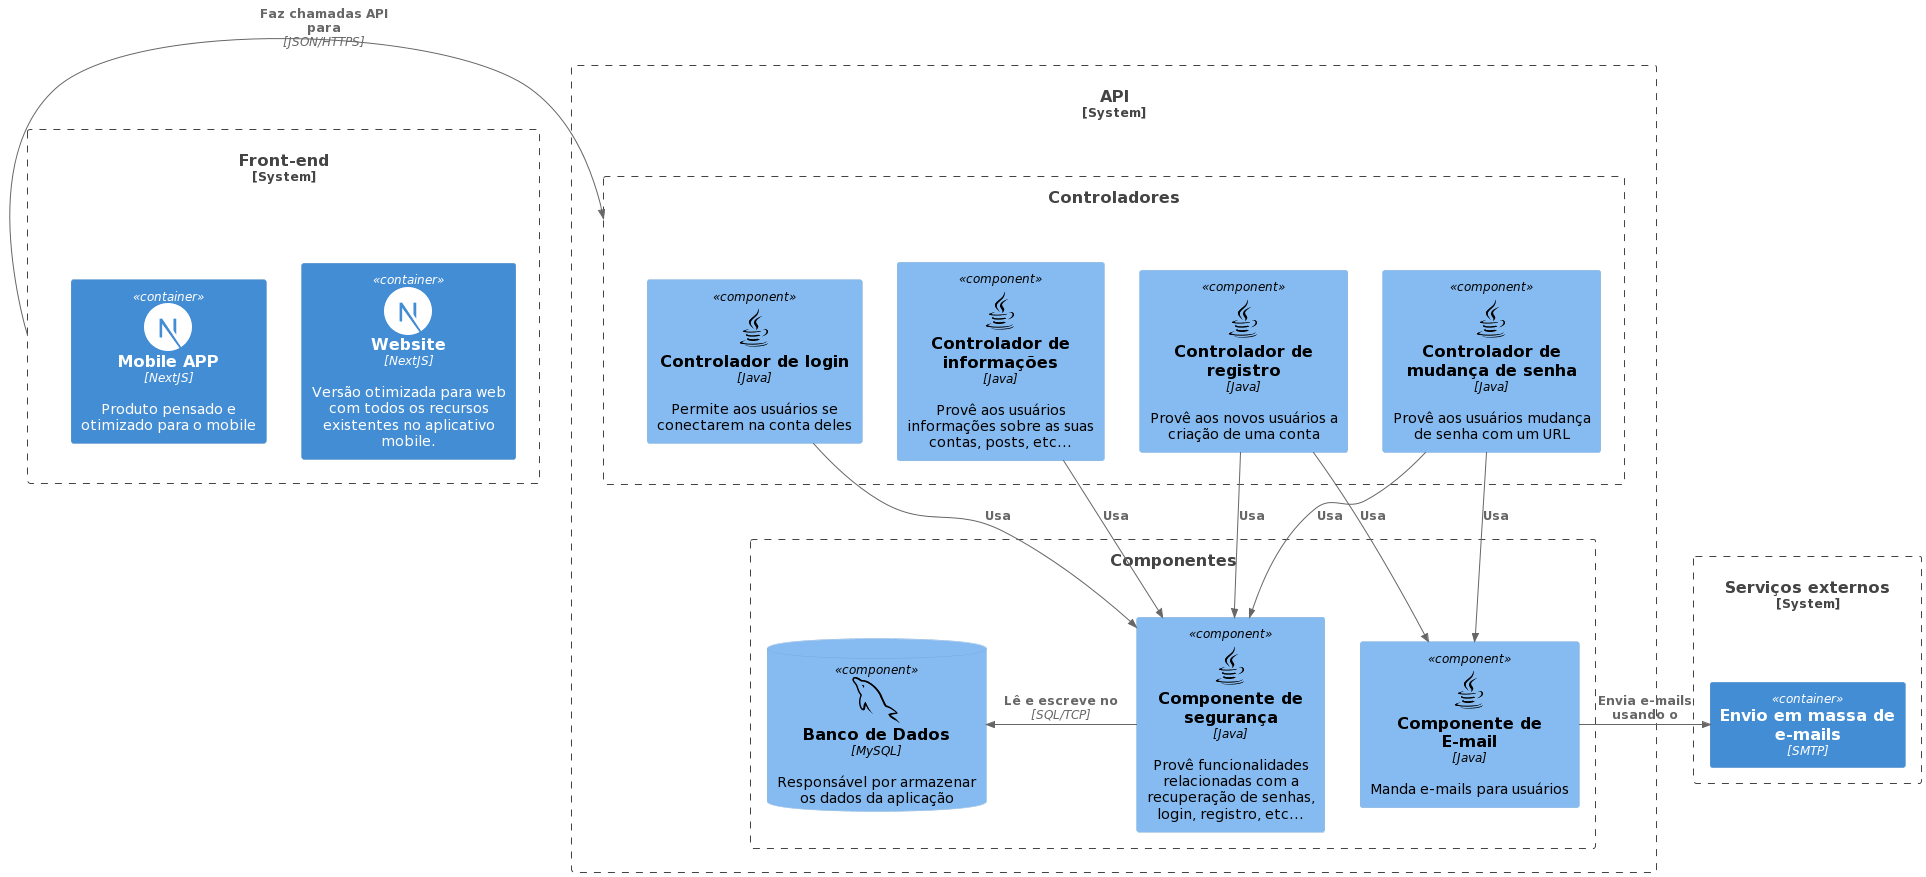

The diagram above was rendered by PlantUML. Its source (embedded in the PNG):
@startuml
!include https://raw.githubusercontent.com/plantuml-stdlib/C4-PlantUML/master/C4_Component.puml
!define ICONURL https://raw.githubusercontent.com/tupadr3/plantuml-icon-font-sprites/v2.4.0

!include ICONURL/devicons/java.puml
!include ICONURL/devicons2/nextjs_original.puml
!include ICONURL/devicons2/nginx_original.puml
!include ICONURL/devicons2/mysql.puml

System_Boundary(front_end, "Front-end") {
  Container(website, "Website", "NextJS", "Versão otimizada para web com todos os recursos existentes no aplicativo mobile.", $sprite="nextjs_original")
  Container(mobile, "Mobile APP", "NextJS", "Produto pensado e otimizado para o mobile", $sprite="nextjs_original")
}

System_Boundary(software, "API") {
  Boundary(controllers, "Controladores") {  
    Component(signin_controller, "Controlador de login", "Java", "Permite aos usuários se conectarem na conta deles", $sprite="java")
    Component(register_controller, "Controlador de registro", "Java", "Provê aos novos usuários a criação de uma conta", $sprite="java")
    Component(reset_password_controller, "Controlador de mudança de senha", "Java", "Provê aos usuários mudança de senha com um URL", $sprite="java")
    Component(informations_controller, "Controlador de informações", "Java", "Provê aos usuários informações sobre as suas contas, posts, etc...", $sprite="java") 
  }

  Boundary(components, "Componentes") { 
    Component(security_component, "Componente de segurança", "Java", "Provê funcionalidades relacionadas com a recuperação de senhas, login, registro, etc...", $sprite="java")
    Component(email_component, "Componente de E-mail", "Java", "Manda e-mails para usuários", $sprite="java")
    ComponentDb(database, "Banco de Dados", "MySQL", "Responsável por armazenar os dados da aplicação", $sprite="mysql")
  }

  Rel_R(front_end, controllers, "Faz chamadas API para", "JSON/HTTPS")

  Rel(signin_controller, security_component, "Usa")

  Rel(register_controller, email_component, "Usa")
  Rel(register_controller, security_component, "Usa")

  Rel(reset_password_controller, email_component, "Usa")
  Rel(reset_password_controller, security_component, "Usa")

  Rel(informations_controller, security_component, "Usa")

  Rel_L(security_component, database, "Lê e escreve no", "SQL/TCP")
}

System_Boundary(external_services, "Serviços externos") {
  Container(smtp, "Envio em massa de e-mails", "SMTP")
}

Rel_R(email_component, smtp, "Envia e-mails usando o")
@enduml